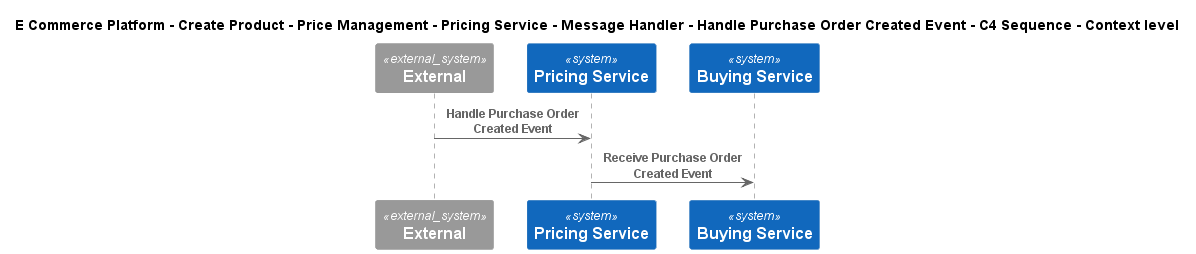

The diagram above was rendered by PlantUML. Its source (embedded in the PNG):
@startuml
!include ..\..\..\..\..\..\..\..\..\.c4s\C4_Sequence.puml
SHOW_FOOT_BOXES()

title E Commerce Platform - Create Product - Price Management - Pricing Service - Message Handler - Handle Purchase Order Created Event - C4 Sequence - Context level

System_Ext(C4InterFlow.SoftwareSystems.ExternalSystem, "External", "")
System(ECommercePlatform.CreateProduct.PriceManagement.SoftwareSystems.PricingService, "Pricing Service", "")
System(ECommercePlatform.CreateProduct.BuyingAndMerchandising.SoftwareSystems.BuyingService, "Buying Service", "")

Rel(C4InterFlow.SoftwareSystems.ExternalSystem, ECommercePlatform.CreateProduct.PriceManagement.SoftwareSystems.PricingService, "Handle Purchase Order Created Event")
Rel(ECommercePlatform.CreateProduct.PriceManagement.SoftwareSystems.PricingService, ECommercePlatform.CreateProduct.BuyingAndMerchandising.SoftwareSystems.BuyingService, "Receive Purchase Order Created Event")


@enduml